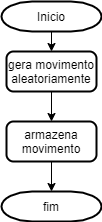

The diagram above was exported from draw.io. Its source (the exported page's mxGraphModel, read from the mxfile embedded in the PNG):
<mxGraphModel dx="854" dy="419" grid="1" gridSize="10" guides="1" tooltips="1" connect="1" arrows="1" fold="1" page="1" pageScale="1" pageWidth="850" pageHeight="1100" math="0" shadow="0">
  <root>
    <mxCell id="0" />
    <mxCell id="1" parent="0" />
    <mxCell id="whhwFb3fDfVx1ZoGzK3h-1" style="edgeStyle=orthogonalEdgeStyle;rounded=0;orthogonalLoop=1;jettySize=auto;html=1;exitX=0.5;exitY=1;exitDx=0;exitDy=0;exitPerimeter=0;entryX=0.5;entryY=0;entryDx=0;entryDy=0;" edge="1" parent="1" source="whhwFb3fDfVx1ZoGzK3h-2" target="whhwFb3fDfVx1ZoGzK3h-3">
      <mxGeometry relative="1" as="geometry" />
    </mxCell>
    <mxCell id="whhwFb3fDfVx1ZoGzK3h-2" value="Inicio" style="strokeWidth=2;html=1;shape=mxgraph.flowchart.terminator;whiteSpace=wrap;" vertex="1" parent="1">
      <mxGeometry x="280" y="100" width="100" height="30" as="geometry" />
    </mxCell>
    <mxCell id="whhwFb3fDfVx1ZoGzK3h-6" style="edgeStyle=orthogonalEdgeStyle;rounded=0;orthogonalLoop=1;jettySize=auto;html=1;exitX=0.5;exitY=1;exitDx=0;exitDy=0;entryX=0.5;entryY=0;entryDx=0;entryDy=0;" edge="1" parent="1" source="whhwFb3fDfVx1ZoGzK3h-3" target="whhwFb3fDfVx1ZoGzK3h-4">
      <mxGeometry relative="1" as="geometry" />
    </mxCell>
    <mxCell id="whhwFb3fDfVx1ZoGzK3h-3" value="gera movimento aleatoriamente" style="rounded=1;whiteSpace=wrap;html=1;absoluteArcSize=1;arcSize=14;strokeWidth=2;" vertex="1" parent="1">
      <mxGeometry x="285" y="150" width="90" height="40" as="geometry" />
    </mxCell>
    <mxCell id="whhwFb3fDfVx1ZoGzK3h-7" style="edgeStyle=orthogonalEdgeStyle;rounded=0;orthogonalLoop=1;jettySize=auto;html=1;exitX=0.5;exitY=1;exitDx=0;exitDy=0;entryX=0.5;entryY=0;entryDx=0;entryDy=0;entryPerimeter=0;" edge="1" parent="1" source="whhwFb3fDfVx1ZoGzK3h-4" target="whhwFb3fDfVx1ZoGzK3h-5">
      <mxGeometry relative="1" as="geometry" />
    </mxCell>
    <mxCell id="whhwFb3fDfVx1ZoGzK3h-4" value="armazena movimento" style="rounded=1;whiteSpace=wrap;html=1;absoluteArcSize=1;arcSize=14;strokeWidth=2;" vertex="1" parent="1">
      <mxGeometry x="285" y="220" width="90" height="40" as="geometry" />
    </mxCell>
    <mxCell id="whhwFb3fDfVx1ZoGzK3h-5" value="fim" style="strokeWidth=2;html=1;shape=mxgraph.flowchart.terminator;whiteSpace=wrap;" vertex="1" parent="1">
      <mxGeometry x="280" y="290" width="100" height="30" as="geometry" />
    </mxCell>
  </root>
</mxGraphModel>